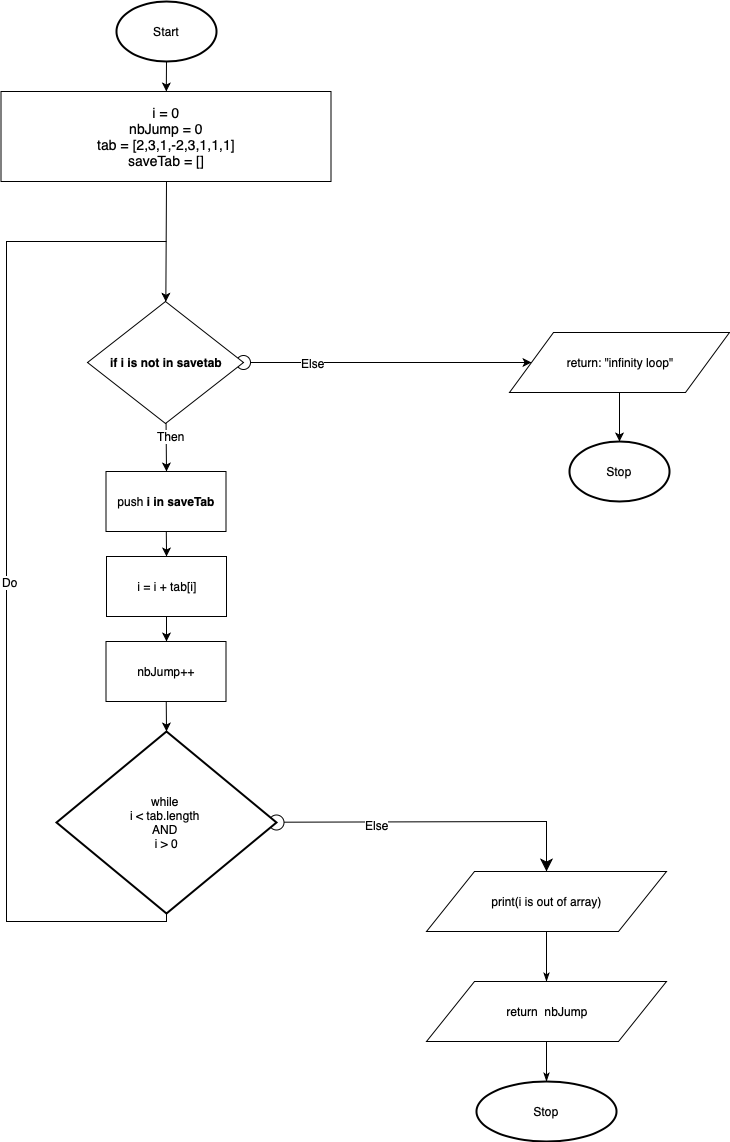

The diagram above was exported from draw.io. Its source (the exported page's mxGraphModel, read from the mxfile embedded in the PNG):
<mxGraphModel dx="1398" dy="847" grid="1" gridSize="10" guides="1" tooltips="1" connect="1" arrows="1" fold="1" page="1" pageScale="1" pageWidth="1169" pageHeight="1654" math="0" shadow="0">
  <root>
    <mxCell id="0" />
    <mxCell id="1" parent="0" />
    <mxCell id="pKhANBFLrh3hrVc-8EoX-3" value="&lt;font style=&quot;font-size: 14px&quot;&gt;&lt;font style=&quot;font-size: 14px&quot;&gt;i = 0&lt;br&gt;nbJump = 0&lt;br&gt;tab = [2,3,1,-2,3,1,1,1]&lt;br&gt;&lt;/font&gt;saveTab = []&lt;/font&gt;&lt;br&gt;" style="rounded=0;whiteSpace=wrap;html=1;" parent="1" vertex="1">
      <mxGeometry x="54.5" y="130" width="330" height="90" as="geometry" />
    </mxCell>
    <mxCell id="pKhANBFLrh3hrVc-8EoX-4" value="" style="endArrow=classic;html=1;exitX=0.5;exitY=1;exitDx=0;exitDy=0;exitPerimeter=0;" parent="1" source="d_usBystx7MSDlbEx4B7-3" target="pKhANBFLrh3hrVc-8EoX-3" edge="1">
      <mxGeometry width="50" height="50" relative="1" as="geometry">
        <mxPoint x="214.5" y="100" as="sourcePoint" />
        <mxPoint x="204.5" y="290" as="targetPoint" />
      </mxGeometry>
    </mxCell>
    <mxCell id="d_usBystx7MSDlbEx4B7-16" value="" style="rounded=0;orthogonalLoop=1;jettySize=auto;html=1;entryX=0.5;entryY=0;entryDx=0;entryDy=0;" edge="1" parent="1" source="d_usBystx7MSDlbEx4B7-1" target="d_usBystx7MSDlbEx4B7-24">
      <mxGeometry relative="1" as="geometry">
        <mxPoint x="310" y="480" as="targetPoint" />
      </mxGeometry>
    </mxCell>
    <mxCell id="d_usBystx7MSDlbEx4B7-35" value="Then" style="text;html=1;resizable=0;points=[];align=center;verticalAlign=middle;labelBackgroundColor=#ffffff;" vertex="1" connectable="0" parent="d_usBystx7MSDlbEx4B7-16">
      <mxGeometry x="-0.4545" y="4" relative="1" as="geometry">
        <mxPoint as="offset" />
      </mxGeometry>
    </mxCell>
    <mxCell id="d_usBystx7MSDlbEx4B7-43" style="edgeStyle=none;rounded=0;orthogonalLoop=1;jettySize=auto;html=1;startArrow=oval;startFill=0;startSize=14;entryX=0;entryY=0.5;entryDx=0;entryDy=0;" edge="1" parent="1" source="d_usBystx7MSDlbEx4B7-1" target="d_usBystx7MSDlbEx4B7-44">
      <mxGeometry relative="1" as="geometry">
        <mxPoint x="650" y="387" as="targetPoint" />
      </mxGeometry>
    </mxCell>
    <mxCell id="d_usBystx7MSDlbEx4B7-49" value="Else" style="text;html=1;resizable=0;points=[];align=center;verticalAlign=middle;labelBackgroundColor=#ffffff;" vertex="1" connectable="0" parent="d_usBystx7MSDlbEx4B7-43">
      <mxGeometry x="-0.5241" relative="1" as="geometry">
        <mxPoint as="offset" />
      </mxGeometry>
    </mxCell>
    <mxCell id="d_usBystx7MSDlbEx4B7-1" value="&lt;b&gt;if i is not in savetab&lt;/b&gt;" style="rhombus;whiteSpace=wrap;html=1;" vertex="1" parent="1">
      <mxGeometry x="141" y="340" width="156" height="122" as="geometry" />
    </mxCell>
    <mxCell id="d_usBystx7MSDlbEx4B7-2" value="" style="endArrow=classic;html=1;exitX=0.5;exitY=1;exitDx=0;exitDy=0;" edge="1" parent="1" source="pKhANBFLrh3hrVc-8EoX-3" target="d_usBystx7MSDlbEx4B7-1">
      <mxGeometry width="50" height="50" relative="1" as="geometry">
        <mxPoint x="54.5" y="490" as="sourcePoint" />
        <mxPoint x="104.5" y="440" as="targetPoint" />
      </mxGeometry>
    </mxCell>
    <mxCell id="d_usBystx7MSDlbEx4B7-3" value="Start" style="strokeWidth=2;html=1;shape=mxgraph.flowchart.start_1;whiteSpace=wrap;" vertex="1" parent="1">
      <mxGeometry x="169.5" y="40" width="100" height="60" as="geometry" />
    </mxCell>
    <mxCell id="d_usBystx7MSDlbEx4B7-47" value="" style="edgeStyle=none;rounded=0;orthogonalLoop=1;jettySize=auto;html=1;" edge="1" parent="1">
      <mxGeometry relative="1" as="geometry">
        <mxPoint x="560" y="596" as="targetPoint" />
        <Array as="points">
          <mxPoint x="330" y="596" />
        </Array>
      </mxGeometry>
    </mxCell>
    <mxCell id="d_usBystx7MSDlbEx4B7-54" style="edgeStyle=none;rounded=0;orthogonalLoop=1;jettySize=auto;html=1;exitX=0.5;exitY=1;exitDx=0;exitDy=0;exitPerimeter=0;strokeColor=#000000;endArrow=none;endFill=0;" edge="1" parent="1" source="d_usBystx7MSDlbEx4B7-8">
      <mxGeometry relative="1" as="geometry">
        <mxPoint x="220" y="280" as="targetPoint" />
        <Array as="points">
          <mxPoint x="220" y="960" />
          <mxPoint x="60" y="960" />
          <mxPoint x="60" y="280" />
        </Array>
      </mxGeometry>
    </mxCell>
    <mxCell id="m9qHdm_CUPQXl_wzkB4m-1" value="Do" style="text;html=1;resizable=0;points=[];align=center;verticalAlign=middle;labelBackgroundColor=#ffffff;" connectable="0" vertex="1" parent="d_usBystx7MSDlbEx4B7-54">
      <mxGeometry x="0.0079" y="-3" relative="1" as="geometry">
        <mxPoint as="offset" />
      </mxGeometry>
    </mxCell>
    <mxCell id="d_usBystx7MSDlbEx4B7-59" value="" style="edgeStyle=none;rounded=0;orthogonalLoop=1;jettySize=auto;html=1;startArrow=oval;startFill=0;endArrow=classic;endFill=1;strokeColor=#000000;entryX=0.5;entryY=0;entryDx=0;entryDy=0;endSize=10;startSize=15;" edge="1" parent="1" source="d_usBystx7MSDlbEx4B7-8" target="d_usBystx7MSDlbEx4B7-56">
      <mxGeometry relative="1" as="geometry">
        <mxPoint x="600" y="827" as="targetPoint" />
        <Array as="points">
          <mxPoint x="600" y="860" />
        </Array>
      </mxGeometry>
    </mxCell>
    <mxCell id="d_usBystx7MSDlbEx4B7-64" value="Else" style="text;html=1;resizable=0;points=[];align=center;verticalAlign=middle;labelBackgroundColor=#ffffff;" vertex="1" connectable="0" parent="d_usBystx7MSDlbEx4B7-59">
      <mxGeometry x="-0.3777" y="-3" relative="1" as="geometry">
        <mxPoint as="offset" />
      </mxGeometry>
    </mxCell>
    <mxCell id="d_usBystx7MSDlbEx4B7-8" value="while &lt;br&gt;i &amp;lt; tab.length &lt;br&gt;AND&amp;nbsp;&lt;br&gt;i &amp;gt; 0&lt;br&gt;" style="strokeWidth=2;html=1;shape=mxgraph.flowchart.decision;whiteSpace=wrap;" vertex="1" parent="1">
      <mxGeometry x="110" y="770" width="220" height="182" as="geometry" />
    </mxCell>
    <mxCell id="d_usBystx7MSDlbEx4B7-52" style="edgeStyle=none;rounded=0;orthogonalLoop=1;jettySize=auto;html=1;entryX=0.5;entryY=0;entryDx=0;entryDy=0;entryPerimeter=0;" edge="1" parent="1" source="d_usBystx7MSDlbEx4B7-13" target="d_usBystx7MSDlbEx4B7-8">
      <mxGeometry relative="1" as="geometry" />
    </mxCell>
    <mxCell id="d_usBystx7MSDlbEx4B7-13" value="nbJump++" style="rounded=0;whiteSpace=wrap;html=1;" vertex="1" parent="1">
      <mxGeometry x="159.5" y="680" width="120" height="60" as="geometry" />
    </mxCell>
    <mxCell id="d_usBystx7MSDlbEx4B7-51" style="edgeStyle=none;rounded=0;orthogonalLoop=1;jettySize=auto;html=1;entryX=0.5;entryY=0;entryDx=0;entryDy=0;" edge="1" parent="1" source="d_usBystx7MSDlbEx4B7-18" target="d_usBystx7MSDlbEx4B7-13">
      <mxGeometry relative="1" as="geometry" />
    </mxCell>
    <mxCell id="d_usBystx7MSDlbEx4B7-18" value="i = i + tab[i]" style="rounded=0;whiteSpace=wrap;html=1;" vertex="1" parent="1">
      <mxGeometry x="160" y="595" width="120" height="60" as="geometry" />
    </mxCell>
    <mxCell id="d_usBystx7MSDlbEx4B7-50" value="" style="edgeStyle=none;rounded=0;orthogonalLoop=1;jettySize=auto;html=1;" edge="1" parent="1" source="d_usBystx7MSDlbEx4B7-24" target="d_usBystx7MSDlbEx4B7-18">
      <mxGeometry relative="1" as="geometry">
        <Array as="points">
          <mxPoint x="220" y="590" />
        </Array>
      </mxGeometry>
    </mxCell>
    <mxCell id="d_usBystx7MSDlbEx4B7-24" value="push &lt;b&gt;i in&amp;nbsp;saveTab&lt;/b&gt;" style="rounded=0;whiteSpace=wrap;html=1;" vertex="1" parent="1">
      <mxGeometry x="159.5" y="510" width="120" height="60" as="geometry" />
    </mxCell>
    <mxCell id="d_usBystx7MSDlbEx4B7-29" style="edgeStyle=none;rounded=0;orthogonalLoop=1;jettySize=auto;html=1;entryX=0.5;entryY=1;entryDx=0;entryDy=0;entryPerimeter=0;" edge="1" parent="1" source="d_usBystx7MSDlbEx4B7-3" target="d_usBystx7MSDlbEx4B7-3">
      <mxGeometry relative="1" as="geometry" />
    </mxCell>
    <mxCell id="d_usBystx7MSDlbEx4B7-32" value="Stop" style="strokeWidth=2;html=1;shape=mxgraph.flowchart.start_1;whiteSpace=wrap;" vertex="1" parent="1">
      <mxGeometry x="623" y="480" width="100" height="60" as="geometry" />
    </mxCell>
    <mxCell id="d_usBystx7MSDlbEx4B7-36" value="Stop" style="strokeWidth=2;html=1;shape=mxgraph.flowchart.start_1;whiteSpace=wrap;" vertex="1" parent="1">
      <mxGeometry x="530" y="1120" width="140" height="60" as="geometry" />
    </mxCell>
    <mxCell id="d_usBystx7MSDlbEx4B7-57" value="" style="edgeStyle=none;rounded=0;orthogonalLoop=1;jettySize=auto;html=1;startArrow=classicThin;startFill=1;endArrow=none;endFill=0;strokeColor=#000000;" edge="1" parent="1" source="d_usBystx7MSDlbEx4B7-41" target="d_usBystx7MSDlbEx4B7-56">
      <mxGeometry relative="1" as="geometry" />
    </mxCell>
    <mxCell id="d_usBystx7MSDlbEx4B7-41" value="return &amp;nbsp;nbJump" style="shape=parallelogram;perimeter=parallelogramPerimeter;whiteSpace=wrap;html=1;" vertex="1" parent="1">
      <mxGeometry x="480" y="1020" width="240" height="60" as="geometry" />
    </mxCell>
    <mxCell id="d_usBystx7MSDlbEx4B7-56" value="print(i is out of array)" style="shape=parallelogram;perimeter=parallelogramPerimeter;whiteSpace=wrap;html=1;" vertex="1" parent="1">
      <mxGeometry x="480" y="910" width="240" height="60" as="geometry" />
    </mxCell>
    <mxCell id="d_usBystx7MSDlbEx4B7-45" style="edgeStyle=none;rounded=0;orthogonalLoop=1;jettySize=auto;html=1;" edge="1" parent="1" source="d_usBystx7MSDlbEx4B7-44" target="d_usBystx7MSDlbEx4B7-32">
      <mxGeometry relative="1" as="geometry" />
    </mxCell>
    <mxCell id="d_usBystx7MSDlbEx4B7-44" value="return: &quot;infinity loop&quot;" style="shape=parallelogram;perimeter=parallelogramPerimeter;whiteSpace=wrap;html=1;" vertex="1" parent="1">
      <mxGeometry x="563" y="371" width="220" height="60" as="geometry" />
    </mxCell>
    <mxCell id="d_usBystx7MSDlbEx4B7-62" value="" style="edgeStyle=none;rounded=0;orthogonalLoop=1;jettySize=auto;html=1;startArrow=none;startFill=0;endArrow=classicThin;endFill=1;strokeColor=#000000;entryX=0.5;entryY=0;entryDx=0;entryDy=0;entryPerimeter=0;" edge="1" parent="1" source="d_usBystx7MSDlbEx4B7-41" target="d_usBystx7MSDlbEx4B7-36">
      <mxGeometry relative="1" as="geometry">
        <mxPoint x="600" y="1120" as="targetPoint" />
      </mxGeometry>
    </mxCell>
  </root>
</mxGraphModel>